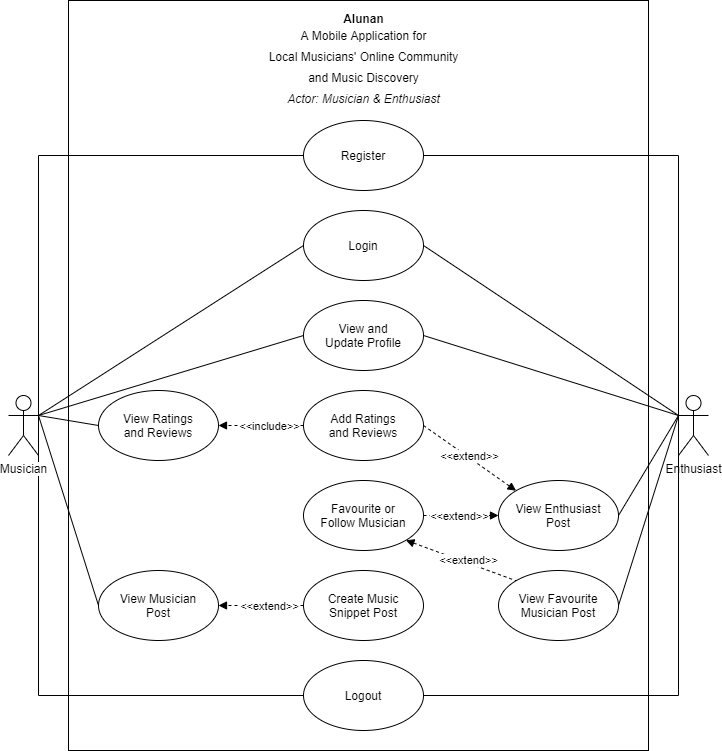

The diagram above was exported from draw.io. Its source (the exported page's mxGraphModel, read from the mxfile embedded in the PNG):
<mxGraphModel dx="1086" dy="806" grid="1" gridSize="10" guides="1" tooltips="1" connect="1" arrows="1" fold="1" page="1" pageScale="1" pageWidth="850" pageHeight="1100" math="0" shadow="0">
  <root>
    <mxCell id="0" />
    <mxCell id="1" parent="0" />
    <mxCell id="gOYyAV6TfAnChHzZujAf-1" value="" style="rounded=0;whiteSpace=wrap;html=1;" parent="1" vertex="1">
      <mxGeometry x="190" y="70" width="580" height="750" as="geometry" />
    </mxCell>
    <mxCell id="gOYyAV6TfAnChHzZujAf-2" value="&lt;b&gt;Alunan&lt;br&gt;&lt;/b&gt;&lt;span id=&quot;docs-internal-guid-5a44408d-7fff-03ad-0386-46d1d4fdc667&quot;&gt;&lt;p dir=&quot;ltr&quot; style=&quot;line-height: 1.8 ; margin-top: 0pt ; margin-bottom: 0pt&quot;&gt;&lt;font face=&quot;Arial, sans-serif&quot;&gt;A Mobile Application for&lt;/font&gt;&lt;/p&gt;&lt;p dir=&quot;ltr&quot; style=&quot;line-height: 1.8 ; margin-top: 0pt ; margin-bottom: 0pt&quot;&gt;&lt;font face=&quot;Arial, sans-serif&quot;&gt;Local Musicians' Online Community&lt;/font&gt;&lt;/p&gt;&lt;p dir=&quot;ltr&quot; style=&quot;line-height: 1.8 ; margin-top: 0pt ; margin-bottom: 0pt&quot;&gt;&lt;font face=&quot;Arial, sans-serif&quot;&gt;and Music Discovery&lt;/font&gt;&lt;/p&gt;&lt;p dir=&quot;ltr&quot; style=&quot;line-height: 1.8 ; margin-top: 0pt ; margin-bottom: 0pt&quot;&gt;&lt;font face=&quot;Arial, sans-serif&quot;&gt;&lt;i&gt;Actor: Musician &amp;amp; Enthusiast&lt;/i&gt;&lt;/font&gt;&lt;/p&gt;&lt;/span&gt;" style="text;html=1;align=center;verticalAlign=middle;resizable=0;points=[];autosize=1;" parent="1" vertex="1">
      <mxGeometry x="380" y="80" width="210" height="100" as="geometry" />
    </mxCell>
    <mxCell id="gOYyAV6TfAnChHzZujAf-42" style="rounded=0;orthogonalLoop=1;jettySize=auto;html=1;exitX=1;exitY=0.3333333333333333;exitDx=0;exitDy=0;exitPerimeter=0;entryX=0;entryY=0.5;entryDx=0;entryDy=0;endArrow=none;endFill=0;" parent="1" source="gOYyAV6TfAnChHzZujAf-3" target="gOYyAV6TfAnChHzZujAf-15" edge="1">
      <mxGeometry relative="1" as="geometry" />
    </mxCell>
    <mxCell id="gOYyAV6TfAnChHzZujAf-43" style="edgeStyle=orthogonalEdgeStyle;rounded=0;orthogonalLoop=1;jettySize=auto;html=1;exitX=1;exitY=0.3333333333333333;exitDx=0;exitDy=0;exitPerimeter=0;entryX=0;entryY=0.5;entryDx=0;entryDy=0;endArrow=none;endFill=0;" parent="1" source="gOYyAV6TfAnChHzZujAf-3" target="gOYyAV6TfAnChHzZujAf-9" edge="1">
      <mxGeometry relative="1" as="geometry">
        <Array as="points">
          <mxPoint x="160" y="225" />
        </Array>
      </mxGeometry>
    </mxCell>
    <mxCell id="gOYyAV6TfAnChHzZujAf-44" style="edgeStyle=none;rounded=0;orthogonalLoop=1;jettySize=auto;html=1;exitX=1;exitY=0.3333333333333333;exitDx=0;exitDy=0;exitPerimeter=0;entryX=0;entryY=0.5;entryDx=0;entryDy=0;endArrow=none;endFill=0;" parent="1" source="gOYyAV6TfAnChHzZujAf-3" target="gOYyAV6TfAnChHzZujAf-10" edge="1">
      <mxGeometry relative="1" as="geometry" />
    </mxCell>
    <mxCell id="gOYyAV6TfAnChHzZujAf-45" style="edgeStyle=none;rounded=0;orthogonalLoop=1;jettySize=auto;html=1;exitX=1;exitY=0.3333333333333333;exitDx=0;exitDy=0;exitPerimeter=0;entryX=0;entryY=0.5;entryDx=0;entryDy=0;endArrow=none;endFill=0;" parent="1" source="gOYyAV6TfAnChHzZujAf-3" target="gOYyAV6TfAnChHzZujAf-13" edge="1">
      <mxGeometry relative="1" as="geometry" />
    </mxCell>
    <mxCell id="gOYyAV6TfAnChHzZujAf-46" style="edgeStyle=none;rounded=0;orthogonalLoop=1;jettySize=auto;html=1;exitX=1;exitY=0.3333333333333333;exitDx=0;exitDy=0;exitPerimeter=0;entryX=0;entryY=0.5;entryDx=0;entryDy=0;endArrow=none;endFill=0;" parent="1" source="gOYyAV6TfAnChHzZujAf-3" target="gOYyAV6TfAnChHzZujAf-12" edge="1">
      <mxGeometry relative="1" as="geometry" />
    </mxCell>
    <mxCell id="gOYyAV6TfAnChHzZujAf-47" style="edgeStyle=orthogonalEdgeStyle;rounded=0;orthogonalLoop=1;jettySize=auto;html=1;exitX=1;exitY=0.3333333333333333;exitDx=0;exitDy=0;exitPerimeter=0;entryX=0;entryY=0.5;entryDx=0;entryDy=0;endArrow=none;endFill=0;" parent="1" source="gOYyAV6TfAnChHzZujAf-3" target="gOYyAV6TfAnChHzZujAf-11" edge="1">
      <mxGeometry relative="1" as="geometry">
        <Array as="points">
          <mxPoint x="160" y="765" />
        </Array>
      </mxGeometry>
    </mxCell>
    <mxCell id="gOYyAV6TfAnChHzZujAf-3" value="Musician" style="shape=umlActor;verticalLabelPosition=bottom;labelBackgroundColor=#ffffff;verticalAlign=top;html=1;outlineConnect=0;" parent="1" vertex="1">
      <mxGeometry x="130" y="465" width="30" height="60" as="geometry" />
    </mxCell>
    <mxCell id="vUwfqqxNpIeuYc3Zwr9g-10" style="edgeStyle=none;rounded=0;orthogonalLoop=1;jettySize=auto;html=1;exitX=0;exitY=0.3333333333333333;exitDx=0;exitDy=0;exitPerimeter=0;entryX=1;entryY=0.5;entryDx=0;entryDy=0;endArrow=none;endFill=0;" parent="1" source="gOYyAV6TfAnChHzZujAf-6" target="vUwfqqxNpIeuYc3Zwr9g-6" edge="1">
      <mxGeometry relative="1" as="geometry" />
    </mxCell>
    <mxCell id="gOYyAV6TfAnChHzZujAf-6" value="Enthusiast" style="shape=umlActor;verticalLabelPosition=bottom;labelBackgroundColor=#ffffff;verticalAlign=top;html=1;outlineConnect=0;" parent="1" vertex="1">
      <mxGeometry x="800" y="465" width="30" height="60" as="geometry" />
    </mxCell>
    <mxCell id="gOYyAV6TfAnChHzZujAf-48" style="edgeStyle=orthogonalEdgeStyle;rounded=0;orthogonalLoop=1;jettySize=auto;html=1;exitX=1;exitY=0.5;exitDx=0;exitDy=0;entryX=0;entryY=0.3333333333333333;entryDx=0;entryDy=0;entryPerimeter=0;endArrow=none;endFill=0;" parent="1" source="gOYyAV6TfAnChHzZujAf-9" target="gOYyAV6TfAnChHzZujAf-6" edge="1">
      <mxGeometry relative="1" as="geometry">
        <Array as="points">
          <mxPoint x="800" y="225" />
        </Array>
      </mxGeometry>
    </mxCell>
    <mxCell id="gOYyAV6TfAnChHzZujAf-9" value="Register" style="ellipse;whiteSpace=wrap;html=1;" parent="1" vertex="1">
      <mxGeometry x="425" y="190" width="120" height="70" as="geometry" />
    </mxCell>
    <mxCell id="gOYyAV6TfAnChHzZujAf-49" style="edgeStyle=none;rounded=0;orthogonalLoop=1;jettySize=auto;html=1;exitX=1;exitY=0.5;exitDx=0;exitDy=0;entryX=0;entryY=0.3333333333333333;entryDx=0;entryDy=0;entryPerimeter=0;endArrow=none;endFill=0;" parent="1" source="gOYyAV6TfAnChHzZujAf-10" target="gOYyAV6TfAnChHzZujAf-6" edge="1">
      <mxGeometry relative="1" as="geometry" />
    </mxCell>
    <mxCell id="gOYyAV6TfAnChHzZujAf-10" value="Login" style="ellipse;whiteSpace=wrap;html=1;" parent="1" vertex="1">
      <mxGeometry x="425" y="280" width="120" height="70" as="geometry" />
    </mxCell>
    <mxCell id="gOYyAV6TfAnChHzZujAf-52" style="edgeStyle=orthogonalEdgeStyle;rounded=0;orthogonalLoop=1;jettySize=auto;html=1;exitX=1;exitY=0.5;exitDx=0;exitDy=0;entryX=0;entryY=0.3333333333333333;entryDx=0;entryDy=0;entryPerimeter=0;endArrow=none;endFill=0;" parent="1" source="gOYyAV6TfAnChHzZujAf-11" target="gOYyAV6TfAnChHzZujAf-6" edge="1">
      <mxGeometry relative="1" as="geometry">
        <Array as="points">
          <mxPoint x="800" y="765" />
        </Array>
      </mxGeometry>
    </mxCell>
    <mxCell id="gOYyAV6TfAnChHzZujAf-11" value="Logout" style="ellipse;whiteSpace=wrap;html=1;" parent="1" vertex="1">
      <mxGeometry x="425" y="730" width="120" height="70" as="geometry" />
    </mxCell>
    <mxCell id="gOYyAV6TfAnChHzZujAf-12" value="View Musician&lt;br&gt;Post" style="ellipse;whiteSpace=wrap;html=1;" parent="1" vertex="1">
      <mxGeometry x="220" y="640" width="120" height="70" as="geometry" />
    </mxCell>
    <mxCell id="gOYyAV6TfAnChHzZujAf-50" style="edgeStyle=none;rounded=0;orthogonalLoop=1;jettySize=auto;html=1;exitX=1;exitY=0.5;exitDx=0;exitDy=0;entryX=0;entryY=0.3333333333333333;entryDx=0;entryDy=0;entryPerimeter=0;endArrow=none;endFill=0;" parent="1" source="gOYyAV6TfAnChHzZujAf-13" target="gOYyAV6TfAnChHzZujAf-6" edge="1">
      <mxGeometry relative="1" as="geometry" />
    </mxCell>
    <mxCell id="gOYyAV6TfAnChHzZujAf-13" value="View and&lt;br&gt;Update Profile" style="ellipse;whiteSpace=wrap;html=1;" parent="1" vertex="1">
      <mxGeometry x="425" y="370" width="120" height="70" as="geometry" />
    </mxCell>
    <mxCell id="gOYyAV6TfAnChHzZujAf-36" style="edgeStyle=orthogonalEdgeStyle;rounded=0;orthogonalLoop=1;jettySize=auto;html=1;exitX=0;exitY=0.5;exitDx=0;exitDy=0;entryX=1;entryY=0.5;entryDx=0;entryDy=0;endArrow=block;endFill=1;dashed=1;" parent="1" source="gOYyAV6TfAnChHzZujAf-14" target="gOYyAV6TfAnChHzZujAf-12" edge="1">
      <mxGeometry relative="1" as="geometry" />
    </mxCell>
    <mxCell id="gOYyAV6TfAnChHzZujAf-37" value="&amp;lt;&amp;lt;extend&amp;gt;&amp;gt;" style="edgeLabel;html=1;align=center;verticalAlign=middle;resizable=0;points=[];" parent="gOYyAV6TfAnChHzZujAf-36" vertex="1" connectable="0">
      <mxGeometry x="-0.2229" relative="1" as="geometry">
        <mxPoint x="-1.67" as="offset" />
      </mxGeometry>
    </mxCell>
    <mxCell id="gOYyAV6TfAnChHzZujAf-14" value="Create Music&lt;br&gt;Snippet Post" style="ellipse;whiteSpace=wrap;html=1;" parent="1" vertex="1">
      <mxGeometry x="425" y="640" width="120" height="70" as="geometry" />
    </mxCell>
    <mxCell id="gOYyAV6TfAnChHzZujAf-15" value="View Ratings&lt;br&gt;and Reviews" style="ellipse;whiteSpace=wrap;html=1;" parent="1" vertex="1">
      <mxGeometry x="220" y="460" width="120" height="70" as="geometry" />
    </mxCell>
    <mxCell id="gOYyAV6TfAnChHzZujAf-55" style="rounded=0;orthogonalLoop=1;jettySize=auto;html=1;exitX=1;exitY=0.5;exitDx=0;exitDy=0;entryX=0;entryY=0;entryDx=0;entryDy=0;endArrow=block;endFill=1;dashed=1;" parent="1" source="gOYyAV6TfAnChHzZujAf-16" target="gOYyAV6TfAnChHzZujAf-38" edge="1">
      <mxGeometry relative="1" as="geometry" />
    </mxCell>
    <mxCell id="gOYyAV6TfAnChHzZujAf-58" value="&amp;lt;&amp;lt;extend&amp;gt;&amp;gt;" style="edgeLabel;html=1;align=center;verticalAlign=middle;resizable=0;points=[];" parent="gOYyAV6TfAnChHzZujAf-55" vertex="1" connectable="0">
      <mxGeometry x="-0.3095" relative="1" as="geometry">
        <mxPoint x="13.26" y="7.59" as="offset" />
      </mxGeometry>
    </mxCell>
    <mxCell id="gOYyAV6TfAnChHzZujAf-56" style="edgeStyle=none;rounded=0;orthogonalLoop=1;jettySize=auto;html=1;exitX=0;exitY=0.5;exitDx=0;exitDy=0;entryX=1;entryY=0.5;entryDx=0;entryDy=0;endArrow=block;endFill=1;startArrow=none;startFill=0;dashed=1;" parent="1" source="gOYyAV6TfAnChHzZujAf-16" target="gOYyAV6TfAnChHzZujAf-15" edge="1">
      <mxGeometry relative="1" as="geometry" />
    </mxCell>
    <mxCell id="gOYyAV6TfAnChHzZujAf-59" value="&amp;lt;&amp;lt;include&amp;gt;&amp;gt;" style="edgeLabel;html=1;align=center;verticalAlign=middle;resizable=0;points=[];" parent="gOYyAV6TfAnChHzZujAf-56" vertex="1" connectable="0">
      <mxGeometry x="-0.1866" y="-2" relative="1" as="geometry">
        <mxPoint y="2" as="offset" />
      </mxGeometry>
    </mxCell>
    <mxCell id="gOYyAV6TfAnChHzZujAf-16" value="Add Ratings&lt;br&gt;and Reviews" style="ellipse;whiteSpace=wrap;html=1;" parent="1" vertex="1">
      <mxGeometry x="425" y="460" width="120" height="70" as="geometry" />
    </mxCell>
    <mxCell id="gOYyAV6TfAnChHzZujAf-54" style="edgeStyle=orthogonalEdgeStyle;rounded=0;orthogonalLoop=1;jettySize=auto;html=1;exitX=1;exitY=0.5;exitDx=0;exitDy=0;entryX=0;entryY=0.5;entryDx=0;entryDy=0;endArrow=block;endFill=1;dashed=1;" parent="1" source="gOYyAV6TfAnChHzZujAf-17" target="gOYyAV6TfAnChHzZujAf-38" edge="1">
      <mxGeometry relative="1" as="geometry" />
    </mxCell>
    <mxCell id="gOYyAV6TfAnChHzZujAf-57" value="&amp;lt;&amp;lt;extend&amp;gt;&amp;gt;" style="edgeLabel;html=1;align=center;verticalAlign=middle;resizable=0;points=[];" parent="gOYyAV6TfAnChHzZujAf-54" vertex="1" connectable="0">
      <mxGeometry x="-0.266" relative="1" as="geometry">
        <mxPoint x="7.4" as="offset" />
      </mxGeometry>
    </mxCell>
    <mxCell id="vUwfqqxNpIeuYc3Zwr9g-11" style="edgeStyle=none;rounded=0;orthogonalLoop=1;jettySize=auto;html=1;exitX=1;exitY=1;exitDx=0;exitDy=0;entryX=0;entryY=0;entryDx=0;entryDy=0;endArrow=none;endFill=0;startArrow=block;startFill=1;dashed=1;" parent="1" source="gOYyAV6TfAnChHzZujAf-17" target="vUwfqqxNpIeuYc3Zwr9g-6" edge="1">
      <mxGeometry relative="1" as="geometry" />
    </mxCell>
    <mxCell id="vUwfqqxNpIeuYc3Zwr9g-12" value="&amp;lt;&amp;lt;extend&amp;gt;&amp;gt;" style="edgeLabel;html=1;align=center;verticalAlign=middle;resizable=0;points=[];" parent="vUwfqqxNpIeuYc3Zwr9g-11" vertex="1" connectable="0">
      <mxGeometry x="0.1306" relative="1" as="geometry">
        <mxPoint y="-2.71" as="offset" />
      </mxGeometry>
    </mxCell>
    <mxCell id="gOYyAV6TfAnChHzZujAf-17" value="Favourite or&lt;br&gt;Follow Musician" style="ellipse;whiteSpace=wrap;html=1;" parent="1" vertex="1">
      <mxGeometry x="425" y="550" width="120" height="70" as="geometry" />
    </mxCell>
    <mxCell id="gOYyAV6TfAnChHzZujAf-51" style="edgeStyle=none;rounded=0;orthogonalLoop=1;jettySize=auto;html=1;exitX=1;exitY=0.5;exitDx=0;exitDy=0;entryX=0;entryY=0.3333333333333333;entryDx=0;entryDy=0;entryPerimeter=0;endArrow=none;endFill=0;" parent="1" source="gOYyAV6TfAnChHzZujAf-38" target="gOYyAV6TfAnChHzZujAf-6" edge="1">
      <mxGeometry relative="1" as="geometry" />
    </mxCell>
    <mxCell id="gOYyAV6TfAnChHzZujAf-38" value="View Enthusiast&lt;br&gt;Post" style="ellipse;whiteSpace=wrap;html=1;" parent="1" vertex="1">
      <mxGeometry x="620" y="550" width="120" height="70" as="geometry" />
    </mxCell>
    <mxCell id="vUwfqqxNpIeuYc3Zwr9g-6" value="View Favourite&lt;br&gt;Musician Post" style="ellipse;whiteSpace=wrap;html=1;" parent="1" vertex="1">
      <mxGeometry x="620" y="640" width="120" height="70" as="geometry" />
    </mxCell>
  </root>
</mxGraphModel>